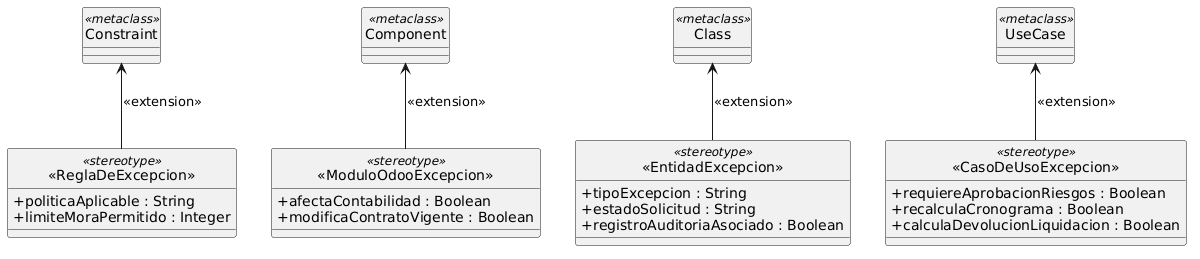

The diagram above was rendered by PlantUML. Its source (embedded in the PNG):
@startuml
hide circle
skinparam classAttributeIconSize 0

' Metaclases Estándar UML
class "UseCase" <<metaclass>>
class "Class" <<metaclass>>
class "Component" <<metaclass>>
class "Constraint" <<metaclass>>

' Estereotipos del Perfil de Excepciones
class "<<CasoDeUsoExcepcion>>" <<stereotype>> {
  + requiereAprobacionRiesgos : Boolean
  + recalculaCronograma : Boolean
  + calculaDevolucionLiquidacion : Boolean
}

class "<<EntidadExcepcion>>" <<stereotype>> {
  + tipoExcepcion : String
  + estadoSolicitud : String
  + registroAuditoriaAsociado : Boolean
}

class "<<ModuloOdooExcepcion>>" <<stereotype>> {
  + afectaContabilidad : Boolean
  + modificaContratoVigente : Boolean
}

class "<<ReglaDeExcepcion>>" <<stereotype>> {
  + politicaAplicable : String
  + limiteMoraPermitido : Integer
}

' Extensiones
"<<CasoDeUsoExcepcion>>" -up-> "UseCase" : <<extension>>
"<<EntidadExcepcion>>" -up-> "Class" : <<extension>>
"<<ModuloOdooExcepcion>>" -up-> "Component" : <<extension>>
"<<ReglaDeExcepcion>>" -up-> "Constraint" : <<extension>>
@enduml